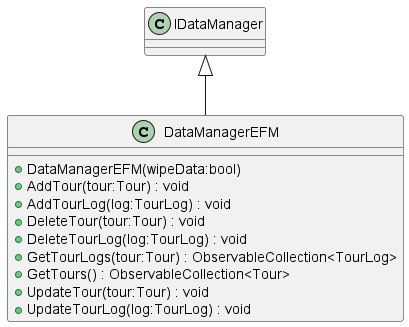

The diagram above was rendered by PlantUML. Its source (embedded in the PNG):
@startuml
class DataManagerEFM {
    + DataManagerEFM(wipeData:bool)
    + AddTour(tour:Tour) : void
    + AddTourLog(log:TourLog) : void
    + DeleteTour(tour:Tour) : void
    + DeleteTourLog(log:TourLog) : void
    + GetTourLogs(tour:Tour) : ObservableCollection<TourLog>
    + GetTours() : ObservableCollection<Tour>
    + UpdateTour(tour:Tour) : void
    + UpdateTourLog(log:TourLog) : void
}
IDataManager <|-- DataManagerEFM
@enduml